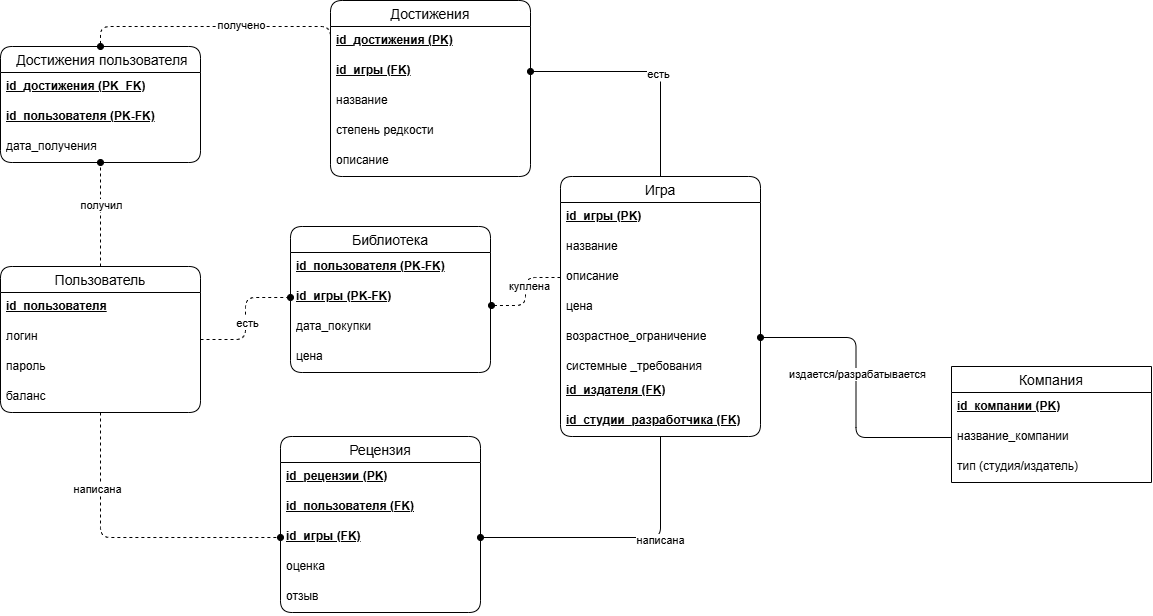

The diagram above was exported from draw.io. Its source (the exported page's mxGraphModel, read from the mxfile embedded in the PNG):
<mxGraphModel dx="1046" dy="785" grid="1" gridSize="10" guides="1" tooltips="1" connect="1" arrows="1" fold="1" page="1" pageScale="1" pageWidth="827" pageHeight="1169" background="light-dark(#ffffff, #000000)" math="0" shadow="0">
  <root>
    <mxCell id="0" />
    <mxCell id="1" parent="0" />
    <mxCell id="8y8UX-coDcYOkpQA4Jz7-110" edge="1" parent="1" source="8y8UX-coDcYOkpQA4Jz7-25" style="edgeStyle=orthogonalEdgeStyle;rounded=1;orthogonalLoop=1;jettySize=auto;html=1;exitX=0.5;exitY=0;exitDx=0;exitDy=0;entryX=1;entryY=0.5;entryDx=0;entryDy=0;curved=0;endArrow=oval;endFill=1;" target="8y8UX-coDcYOkpQA4Jz7-89">
      <mxGeometry relative="1" as="geometry" />
    </mxCell>
    <mxCell id="8y8UX-coDcYOkpQA4Jz7-111" connectable="0" parent="8y8UX-coDcYOkpQA4Jz7-110" style="edgeLabel;html=1;align=center;verticalAlign=middle;resizable=0;points=[];" value="есть" vertex="1">
      <mxGeometry relative="1" x="-0.0809" y="2" as="geometry">
        <mxPoint as="offset" />
      </mxGeometry>
    </mxCell>
    <mxCell id="8y8UX-coDcYOkpQA4Jz7-114" edge="1" parent="1" source="8y8UX-coDcYOkpQA4Jz7-25" style="edgeStyle=orthogonalEdgeStyle;rounded=1;orthogonalLoop=1;jettySize=auto;html=1;exitX=0.5;exitY=1;exitDx=0;exitDy=0;entryX=1;entryY=0.5;entryDx=0;entryDy=0;curved=0;endArrow=oval;endFill=1;" target="8y8UX-coDcYOkpQA4Jz7-66">
      <mxGeometry relative="1" as="geometry" />
    </mxCell>
    <mxCell id="8y8UX-coDcYOkpQA4Jz7-115" connectable="0" parent="8y8UX-coDcYOkpQA4Jz7-114" style="edgeLabel;html=1;align=center;verticalAlign=middle;resizable=0;points=[];" value="написана" vertex="1">
      <mxGeometry relative="1" x="-0.2797" y="2" as="geometry">
        <mxPoint as="offset" />
      </mxGeometry>
    </mxCell>
    <mxCell id="8y8UX-coDcYOkpQA4Jz7-25" parent="1" style="swimlane;fontStyle=0;childLayout=stackLayout;horizontal=1;startSize=26;horizontalStack=0;resizeParent=1;resizeParentMax=0;resizeLast=0;collapsible=1;marginBottom=0;align=center;fontSize=14;rounded=1;" value="Игра" vertex="1">
      <mxGeometry height="260" width="200" x="850" y="480" as="geometry" />
    </mxCell>
    <mxCell id="8y8UX-coDcYOkpQA4Jz7-26" parent="8y8UX-coDcYOkpQA4Jz7-25" style="text;strokeColor=none;fillColor=none;spacingLeft=4;spacingRight=4;overflow=hidden;rotatable=0;points=[[0,0.5],[1,0.5]];portConstraint=eastwest;fontSize=12;whiteSpace=wrap;html=1;" value="&lt;b&gt;&lt;u&gt;id_игры (PK)&lt;/u&gt;&lt;/b&gt;" vertex="1">
      <mxGeometry height="30" width="200" y="26" as="geometry" />
    </mxCell>
    <mxCell id="8y8UX-coDcYOkpQA4Jz7-27" parent="8y8UX-coDcYOkpQA4Jz7-25" style="text;strokeColor=none;fillColor=none;spacingLeft=4;spacingRight=4;overflow=hidden;rotatable=0;points=[[0,0.5],[1,0.5]];portConstraint=eastwest;fontSize=12;whiteSpace=wrap;html=1;" value="название" vertex="1">
      <mxGeometry height="30" width="200" y="56" as="geometry" />
    </mxCell>
    <mxCell id="8y8UX-coDcYOkpQA4Jz7-29" parent="8y8UX-coDcYOkpQA4Jz7-25" style="text;strokeColor=none;fillColor=none;spacingLeft=4;spacingRight=4;overflow=hidden;rotatable=0;points=[[0,0.5],[1,0.5]];portConstraint=eastwest;fontSize=12;whiteSpace=wrap;html=1;" value="описание" vertex="1">
      <mxGeometry height="30" width="200" y="86" as="geometry" />
    </mxCell>
    <mxCell id="vlSeukMqxveEAGYOB2tf-2" parent="8y8UX-coDcYOkpQA4Jz7-25" style="text;strokeColor=none;fillColor=none;spacingLeft=4;spacingRight=4;overflow=hidden;rotatable=0;points=[[0,0.5],[1,0.5]];portConstraint=eastwest;fontSize=12;whiteSpace=wrap;html=1;" value="цена" vertex="1">
      <mxGeometry height="30" width="200" y="116" as="geometry" />
    </mxCell>
    <mxCell id="8y8UX-coDcYOkpQA4Jz7-30" parent="8y8UX-coDcYOkpQA4Jz7-25" style="text;strokeColor=none;fillColor=none;spacingLeft=4;spacingRight=4;overflow=hidden;rotatable=0;points=[[0,0.5],[1,0.5]];portConstraint=eastwest;fontSize=12;whiteSpace=wrap;html=1;" value="возрастное_ограничениe" vertex="1">
      <mxGeometry height="30" width="200" y="146" as="geometry" />
    </mxCell>
    <mxCell id="8y8UX-coDcYOkpQA4Jz7-28" parent="8y8UX-coDcYOkpQA4Jz7-25" style="text;strokeColor=none;fillColor=none;spacingLeft=4;spacingRight=4;overflow=hidden;rotatable=0;points=[[0,0.5],[1,0.5]];portConstraint=eastwest;fontSize=12;whiteSpace=wrap;html=1;" value="системные _требования" vertex="1">
      <mxGeometry height="24" width="200" y="176" as="geometry" />
    </mxCell>
    <mxCell id="8y8UX-coDcYOkpQA4Jz7-33" parent="8y8UX-coDcYOkpQA4Jz7-25" style="text;strokeColor=none;fillColor=none;spacingLeft=4;spacingRight=4;overflow=hidden;rotatable=0;points=[[0,0.5],[1,0.5]];portConstraint=eastwest;fontSize=12;whiteSpace=wrap;html=1;" value="&lt;b&gt;&lt;u&gt;id_издателя (FK)&lt;/u&gt;&lt;/b&gt;" vertex="1">
      <mxGeometry height="30" width="200" y="200" as="geometry" />
    </mxCell>
    <mxCell id="8y8UX-coDcYOkpQA4Jz7-32" parent="8y8UX-coDcYOkpQA4Jz7-25" style="text;strokeColor=none;fillColor=none;spacingLeft=4;spacingRight=4;overflow=hidden;rotatable=0;points=[[0,0.5],[1,0.5]];portConstraint=eastwest;fontSize=12;whiteSpace=wrap;html=1;" value="&lt;b&gt;&lt;u&gt;id_студии_разработчика (FK)&lt;/u&gt;&lt;/b&gt;" vertex="1">
      <mxGeometry height="30" width="200" y="230" as="geometry" />
    </mxCell>
    <mxCell id="8y8UX-coDcYOkpQA4Jz7-96" edge="1" parent="1" source="8y8UX-coDcYOkpQA4Jz7-35" style="edgeStyle=orthogonalEdgeStyle;rounded=1;orthogonalLoop=1;jettySize=auto;html=1;exitX=1;exitY=0.5;exitDx=0;exitDy=0;entryX=0;entryY=0.5;entryDx=0;entryDy=0;curved=0;endArrow=oval;endFill=1;dashed=1;" target="8y8UX-coDcYOkpQA4Jz7-45">
      <mxGeometry relative="1" as="geometry" />
    </mxCell>
    <mxCell id="8y8UX-coDcYOkpQA4Jz7-98" connectable="0" parent="8y8UX-coDcYOkpQA4Jz7-96" style="edgeLabel;html=1;align=center;verticalAlign=middle;resizable=0;points=[];" value="есть" vertex="1">
      <mxGeometry relative="1" x="-0.0811" y="-1" as="geometry">
        <mxPoint as="offset" />
      </mxGeometry>
    </mxCell>
    <mxCell id="8y8UX-coDcYOkpQA4Jz7-102" edge="1" parent="1" source="8y8UX-coDcYOkpQA4Jz7-35" style="edgeStyle=orthogonalEdgeStyle;rounded=0;orthogonalLoop=1;jettySize=auto;html=1;exitX=0.5;exitY=0;exitDx=0;exitDy=0;entryX=0.5;entryY=1;entryDx=0;entryDy=0;dashed=1;endArrow=oval;endFill=1;" target="8y8UX-coDcYOkpQA4Jz7-79">
      <mxGeometry relative="1" as="geometry" />
    </mxCell>
    <mxCell id="8y8UX-coDcYOkpQA4Jz7-103" connectable="0" parent="8y8UX-coDcYOkpQA4Jz7-102" style="edgeLabel;html=1;align=center;verticalAlign=middle;resizable=0;points=[];" value="получил" vertex="1">
      <mxGeometry relative="1" x="0.1731" as="geometry">
        <mxPoint as="offset" />
      </mxGeometry>
    </mxCell>
    <mxCell id="8y8UX-coDcYOkpQA4Jz7-112" edge="1" parent="1" source="8y8UX-coDcYOkpQA4Jz7-35" style="edgeStyle=orthogonalEdgeStyle;rounded=1;orthogonalLoop=1;jettySize=auto;html=1;exitX=0.5;exitY=1;exitDx=0;exitDy=0;entryX=0;entryY=0.5;entryDx=0;entryDy=0;dashed=1;endArrow=oval;endFill=1;curved=0;" target="8y8UX-coDcYOkpQA4Jz7-66">
      <mxGeometry relative="1" as="geometry" />
    </mxCell>
    <mxCell id="8y8UX-coDcYOkpQA4Jz7-113" connectable="0" parent="8y8UX-coDcYOkpQA4Jz7-112" style="edgeLabel;html=1;align=center;verticalAlign=middle;resizable=0;points=[];" value="написана" vertex="1">
      <mxGeometry relative="1" x="-0.4984" y="-4" as="geometry">
        <mxPoint as="offset" />
      </mxGeometry>
    </mxCell>
    <mxCell id="8y8UX-coDcYOkpQA4Jz7-35" parent="1" style="swimlane;fontStyle=0;childLayout=stackLayout;horizontal=1;startSize=26;horizontalStack=0;resizeParent=1;resizeParentMax=0;resizeLast=0;collapsible=1;marginBottom=0;align=center;fontSize=14;rounded=1;" value="Пользователь" vertex="1">
      <mxGeometry height="146" width="200" x="290" y="570" as="geometry" />
    </mxCell>
    <mxCell id="8y8UX-coDcYOkpQA4Jz7-37" parent="8y8UX-coDcYOkpQA4Jz7-35" style="text;strokeColor=none;fillColor=none;spacingLeft=4;spacingRight=4;overflow=hidden;rotatable=0;points=[[0,0.5],[1,0.5]];portConstraint=eastwest;fontSize=12;whiteSpace=wrap;html=1;" value="&lt;b&gt;&lt;u&gt;id_пользователя&lt;/u&gt;&lt;/b&gt;" vertex="1">
      <mxGeometry height="30" width="200" y="26" as="geometry" />
    </mxCell>
    <mxCell id="vlSeukMqxveEAGYOB2tf-1" parent="8y8UX-coDcYOkpQA4Jz7-35" style="text;strokeColor=none;fillColor=none;spacingLeft=4;spacingRight=4;overflow=hidden;rotatable=0;points=[[0,0.5],[1,0.5]];portConstraint=eastwest;fontSize=12;whiteSpace=wrap;html=1;" value="логин" vertex="1">
      <mxGeometry height="30" width="200" y="56" as="geometry" />
    </mxCell>
    <mxCell id="8y8UX-coDcYOkpQA4Jz7-38" parent="8y8UX-coDcYOkpQA4Jz7-35" style="text;strokeColor=none;fillColor=none;spacingLeft=4;spacingRight=4;overflow=hidden;rotatable=0;points=[[0,0.5],[1,0.5]];portConstraint=eastwest;fontSize=12;whiteSpace=wrap;html=1;" value="пароль" vertex="1">
      <mxGeometry height="30" width="200" y="86" as="geometry" />
    </mxCell>
    <mxCell id="8y8UX-coDcYOkpQA4Jz7-39" parent="8y8UX-coDcYOkpQA4Jz7-35" style="text;strokeColor=none;fillColor=none;spacingLeft=4;spacingRight=4;overflow=hidden;rotatable=0;points=[[0,0.5],[1,0.5]];portConstraint=eastwest;fontSize=12;whiteSpace=wrap;html=1;" value="баланс" vertex="1">
      <mxGeometry height="30" width="200" y="116" as="geometry" />
    </mxCell>
    <mxCell id="8y8UX-coDcYOkpQA4Jz7-43" parent="1" style="swimlane;fontStyle=0;childLayout=stackLayout;horizontal=1;startSize=26;horizontalStack=0;resizeParent=1;resizeParentMax=0;resizeLast=0;collapsible=1;marginBottom=0;align=center;fontSize=14;rounded=1;" value="Библиотека" vertex="1">
      <mxGeometry height="146" width="200" x="580" y="530" as="geometry" />
    </mxCell>
    <mxCell id="8y8UX-coDcYOkpQA4Jz7-44" parent="8y8UX-coDcYOkpQA4Jz7-43" style="text;strokeColor=none;fillColor=none;spacingLeft=4;spacingRight=4;overflow=hidden;rotatable=0;points=[[0,0.5],[1,0.5]];portConstraint=eastwest;fontSize=12;whiteSpace=wrap;html=1;" value="&lt;u&gt;&lt;b&gt;id_пользователя (PK-FK)&lt;/b&gt;&lt;/u&gt;" vertex="1">
      <mxGeometry height="30" width="200" y="26" as="geometry" />
    </mxCell>
    <mxCell id="8y8UX-coDcYOkpQA4Jz7-45" parent="8y8UX-coDcYOkpQA4Jz7-43" style="text;strokeColor=none;fillColor=none;spacingLeft=4;spacingRight=4;overflow=hidden;rotatable=0;points=[[0,0.5],[1,0.5]];portConstraint=eastwest;fontSize=12;whiteSpace=wrap;html=1;" value="&lt;b&gt;&lt;u&gt;id_игры (PK-FK)&lt;/u&gt;&lt;/b&gt;" vertex="1">
      <mxGeometry height="30" width="200" y="56" as="geometry" />
    </mxCell>
    <mxCell id="8y8UX-coDcYOkpQA4Jz7-58" parent="8y8UX-coDcYOkpQA4Jz7-43" style="text;strokeColor=none;fillColor=none;spacingLeft=4;spacingRight=4;overflow=hidden;rotatable=0;points=[[0,0.5],[1,0.5]];portConstraint=eastwest;fontSize=12;whiteSpace=wrap;html=1;" value="дата_покупки" vertex="1">
      <mxGeometry height="30" width="200" y="86" as="geometry" />
    </mxCell>
    <mxCell id="8y8UX-coDcYOkpQA4Jz7-60" parent="8y8UX-coDcYOkpQA4Jz7-43" style="text;strokeColor=none;fillColor=none;spacingLeft=4;spacingRight=4;overflow=hidden;rotatable=0;points=[[0,0.5],[1,0.5]];portConstraint=eastwest;fontSize=12;whiteSpace=wrap;html=1;" value="цена" vertex="1">
      <mxGeometry height="30" width="200" y="116" as="geometry" />
    </mxCell>
    <mxCell id="8y8UX-coDcYOkpQA4Jz7-49" parent="1" style="swimlane;fontStyle=0;childLayout=stackLayout;horizontal=1;startSize=26;horizontalStack=0;resizeParent=1;resizeParentMax=0;resizeLast=0;collapsible=1;marginBottom=0;align=center;fontSize=14;" value="Компания" vertex="1">
      <mxGeometry height="116" width="200" x="1241" y="670" as="geometry" />
    </mxCell>
    <mxCell id="8y8UX-coDcYOkpQA4Jz7-50" parent="8y8UX-coDcYOkpQA4Jz7-49" style="text;strokeColor=none;fillColor=none;spacingLeft=4;spacingRight=4;overflow=hidden;rotatable=0;points=[[0,0.5],[1,0.5]];portConstraint=eastwest;fontSize=12;whiteSpace=wrap;html=1;" value="&lt;u&gt;&lt;b&gt;id_компании (PK)&lt;/b&gt;&lt;/u&gt;" vertex="1">
      <mxGeometry height="30" width="200" y="26" as="geometry" />
    </mxCell>
    <mxCell id="8y8UX-coDcYOkpQA4Jz7-51" parent="8y8UX-coDcYOkpQA4Jz7-49" style="text;strokeColor=none;fillColor=none;spacingLeft=4;spacingRight=4;overflow=hidden;rotatable=0;points=[[0,0.5],[1,0.5]];portConstraint=eastwest;fontSize=12;whiteSpace=wrap;html=1;" value="название_компании" vertex="1">
      <mxGeometry height="30" width="200" y="56" as="geometry" />
    </mxCell>
    <mxCell id="8y8UX-coDcYOkpQA4Jz7-52" parent="8y8UX-coDcYOkpQA4Jz7-49" style="text;strokeColor=none;fillColor=none;spacingLeft=4;spacingRight=4;overflow=hidden;rotatable=0;points=[[0,0.5],[1,0.5]];portConstraint=eastwest;fontSize=12;whiteSpace=wrap;html=1;" value="тип (студия/издатель)" vertex="1">
      <mxGeometry height="30" width="200" y="86" as="geometry" />
    </mxCell>
    <mxCell id="8y8UX-coDcYOkpQA4Jz7-63" parent="1" style="swimlane;fontStyle=0;childLayout=stackLayout;horizontal=1;startSize=26;horizontalStack=0;resizeParent=1;resizeParentMax=0;resizeLast=0;collapsible=1;marginBottom=0;align=center;fontSize=14;rounded=1;" value="Рецензия" vertex="1">
      <mxGeometry height="176" width="200" x="570" y="740" as="geometry" />
    </mxCell>
    <mxCell id="8y8UX-coDcYOkpQA4Jz7-64" parent="8y8UX-coDcYOkpQA4Jz7-63" style="text;strokeColor=none;fillColor=none;spacingLeft=4;spacingRight=4;overflow=hidden;rotatable=0;points=[[0,0.5],[1,0.5]];portConstraint=eastwest;fontSize=12;whiteSpace=wrap;html=1;" value="&lt;u&gt;&lt;b&gt;id_рецензии (PK)&lt;/b&gt;&lt;/u&gt;" vertex="1">
      <mxGeometry height="30" width="200" y="26" as="geometry" />
    </mxCell>
    <mxCell id="8y8UX-coDcYOkpQA4Jz7-65" parent="8y8UX-coDcYOkpQA4Jz7-63" style="text;strokeColor=none;fillColor=none;spacingLeft=4;spacingRight=4;overflow=hidden;rotatable=0;points=[[0,0.5],[1,0.5]];portConstraint=eastwest;fontSize=12;whiteSpace=wrap;html=1;" value="&lt;b&gt;&lt;u&gt;id_пользователя (FK)&lt;/u&gt;&lt;/b&gt;" vertex="1">
      <mxGeometry height="30" width="200" y="56" as="geometry" />
    </mxCell>
    <mxCell id="8y8UX-coDcYOkpQA4Jz7-66" parent="8y8UX-coDcYOkpQA4Jz7-63" style="text;strokeColor=none;fillColor=none;spacingLeft=4;spacingRight=4;overflow=hidden;rotatable=0;points=[[0,0.5],[1,0.5]];portConstraint=eastwest;fontSize=12;whiteSpace=wrap;html=1;" value="&lt;b&gt;&lt;u&gt;id_игры (FK)&lt;/u&gt;&lt;/b&gt;" vertex="1">
      <mxGeometry height="30" width="200" y="86" as="geometry" />
    </mxCell>
    <mxCell id="8y8UX-coDcYOkpQA4Jz7-68" parent="8y8UX-coDcYOkpQA4Jz7-63" style="text;strokeColor=none;fillColor=none;spacingLeft=4;spacingRight=4;overflow=hidden;rotatable=0;points=[[0,0.5],[1,0.5]];portConstraint=eastwest;fontSize=12;whiteSpace=wrap;html=1;" value="оценка" vertex="1">
      <mxGeometry height="30" width="200" y="116" as="geometry" />
    </mxCell>
    <mxCell id="8y8UX-coDcYOkpQA4Jz7-67" parent="8y8UX-coDcYOkpQA4Jz7-63" style="text;strokeColor=none;fillColor=none;spacingLeft=4;spacingRight=4;overflow=hidden;rotatable=0;points=[[0,0.5],[1,0.5]];portConstraint=eastwest;fontSize=12;whiteSpace=wrap;html=1;" value="отзыв" vertex="1">
      <mxGeometry height="30" width="200" y="146" as="geometry" />
    </mxCell>
    <mxCell id="8y8UX-coDcYOkpQA4Jz7-70" parent="1" style="swimlane;fontStyle=0;childLayout=stackLayout;horizontal=1;startSize=26;horizontalStack=0;resizeParent=1;resizeParentMax=0;resizeLast=0;collapsible=1;marginBottom=0;align=center;fontSize=14;rounded=1;" value="Достижения" vertex="1">
      <mxGeometry height="176" width="200" x="620" y="304" as="geometry" />
    </mxCell>
    <mxCell id="8y8UX-coDcYOkpQA4Jz7-71" parent="8y8UX-coDcYOkpQA4Jz7-70" style="text;strokeColor=none;fillColor=none;spacingLeft=4;spacingRight=4;overflow=hidden;rotatable=0;points=[[0,0.5],[1,0.5]];portConstraint=eastwest;fontSize=12;whiteSpace=wrap;html=1;" value="&lt;u&gt;&lt;b&gt;id_достижения (PK)&lt;/b&gt;&lt;/u&gt;" vertex="1">
      <mxGeometry height="30" width="200" y="26" as="geometry" />
    </mxCell>
    <mxCell id="8y8UX-coDcYOkpQA4Jz7-89" parent="8y8UX-coDcYOkpQA4Jz7-70" style="text;strokeColor=none;fillColor=none;spacingLeft=4;spacingRight=4;overflow=hidden;rotatable=0;points=[[0,0.5],[1,0.5]];portConstraint=eastwest;fontSize=12;whiteSpace=wrap;html=1;" value="&lt;u&gt;&lt;b&gt;id_игры (FK)&lt;/b&gt;&lt;/u&gt;" vertex="1">
      <mxGeometry height="30" width="200" y="56" as="geometry" />
    </mxCell>
    <mxCell id="8y8UX-coDcYOkpQA4Jz7-78" parent="8y8UX-coDcYOkpQA4Jz7-70" style="text;strokeColor=none;fillColor=none;spacingLeft=4;spacingRight=4;overflow=hidden;rotatable=0;points=[[0,0.5],[1,0.5]];portConstraint=eastwest;fontSize=12;whiteSpace=wrap;html=1;" value="название" vertex="1">
      <mxGeometry height="30" width="200" y="86" as="geometry" />
    </mxCell>
    <mxCell id="8y8UX-coDcYOkpQA4Jz7-72" parent="8y8UX-coDcYOkpQA4Jz7-70" style="text;strokeColor=none;fillColor=none;spacingLeft=4;spacingRight=4;overflow=hidden;rotatable=0;points=[[0,0.5],[1,0.5]];portConstraint=eastwest;fontSize=12;whiteSpace=wrap;html=1;" value="степень редкости" vertex="1">
      <mxGeometry height="30" width="200" y="116" as="geometry" />
    </mxCell>
    <mxCell id="8y8UX-coDcYOkpQA4Jz7-73" parent="8y8UX-coDcYOkpQA4Jz7-70" style="text;strokeColor=none;fillColor=none;spacingLeft=4;spacingRight=4;overflow=hidden;rotatable=0;points=[[0,0.5],[1,0.5]];portConstraint=eastwest;fontSize=12;whiteSpace=wrap;html=1;" value="описание" vertex="1">
      <mxGeometry height="30" width="200" y="146" as="geometry" />
    </mxCell>
    <mxCell id="8y8UX-coDcYOkpQA4Jz7-79" parent="1" style="swimlane;fontStyle=0;childLayout=stackLayout;horizontal=1;startSize=26;horizontalStack=0;resizeParent=1;resizeParentMax=0;resizeLast=0;collapsible=1;marginBottom=0;align=center;fontSize=14;rounded=1;" value=" Достижения пользователя" vertex="1">
      <mxGeometry height="116" width="200" x="290" y="350" as="geometry" />
    </mxCell>
    <mxCell id="8y8UX-coDcYOkpQA4Jz7-80" parent="8y8UX-coDcYOkpQA4Jz7-79" style="text;strokeColor=none;fillColor=none;spacingLeft=4;spacingRight=4;overflow=hidden;rotatable=0;points=[[0,0.5],[1,0.5]];portConstraint=eastwest;fontSize=12;whiteSpace=wrap;html=1;" value="&lt;u&gt;&lt;b&gt;id_достижения (PK_FK)&lt;/b&gt;&lt;/u&gt;" vertex="1">
      <mxGeometry height="30" width="200" y="26" as="geometry" />
    </mxCell>
    <mxCell id="8y8UX-coDcYOkpQA4Jz7-81" parent="8y8UX-coDcYOkpQA4Jz7-79" style="text;strokeColor=none;fillColor=none;spacingLeft=4;spacingRight=4;overflow=hidden;rotatable=0;points=[[0,0.5],[1,0.5]];portConstraint=eastwest;fontSize=12;whiteSpace=wrap;html=1;" value="&lt;b&gt;&lt;u&gt;id_пользователя (PK-FK)&lt;/u&gt;&lt;/b&gt;" vertex="1">
      <mxGeometry height="30" width="200" y="56" as="geometry" />
    </mxCell>
    <mxCell id="8y8UX-coDcYOkpQA4Jz7-91" parent="8y8UX-coDcYOkpQA4Jz7-79" style="text;strokeColor=none;fillColor=none;spacingLeft=4;spacingRight=4;overflow=hidden;rotatable=0;points=[[0,0.5],[1,0.5]];portConstraint=eastwest;fontSize=12;whiteSpace=wrap;html=1;" value="дата_получения" vertex="1">
      <mxGeometry height="30" width="200" y="86" as="geometry" />
    </mxCell>
    <mxCell id="8y8UX-coDcYOkpQA4Jz7-99" edge="1" parent="1" source="8y8UX-coDcYOkpQA4Jz7-29" style="edgeStyle=orthogonalEdgeStyle;rounded=1;orthogonalLoop=1;jettySize=auto;html=1;exitX=0;exitY=0.5;exitDx=0;exitDy=0;entryX=1.005;entryY=0.767;entryDx=0;entryDy=0;entryPerimeter=0;curved=0;endArrow=oval;endFill=1;dashed=1;" target="8y8UX-coDcYOkpQA4Jz7-45">
      <mxGeometry relative="1" as="geometry" />
    </mxCell>
    <mxCell id="8y8UX-coDcYOkpQA4Jz7-100" connectable="0" parent="8y8UX-coDcYOkpQA4Jz7-99" style="edgeLabel;html=1;align=center;verticalAlign=middle;resizable=0;points=[];" value="куплена" vertex="1">
      <mxGeometry relative="1" x="-0.0931" y="3" as="geometry">
        <mxPoint as="offset" />
      </mxGeometry>
    </mxCell>
    <mxCell id="8y8UX-coDcYOkpQA4Jz7-104" edge="1" parent="1" source="8y8UX-coDcYOkpQA4Jz7-89" style="edgeStyle=orthogonalEdgeStyle;rounded=1;orthogonalLoop=1;jettySize=auto;html=1;exitX=0;exitY=0.5;exitDx=0;exitDy=0;entryX=0.5;entryY=0;entryDx=0;entryDy=0;curved=0;dashed=1;endArrow=oval;endFill=1;" target="8y8UX-coDcYOkpQA4Jz7-79">
      <mxGeometry relative="1" as="geometry">
        <Array as="points">
          <mxPoint x="620" y="330" />
          <mxPoint x="390" y="330" />
        </Array>
      </mxGeometry>
    </mxCell>
    <mxCell id="8y8UX-coDcYOkpQA4Jz7-105" connectable="0" parent="8y8UX-coDcYOkpQA4Jz7-104" style="edgeLabel;html=1;align=center;verticalAlign=middle;resizable=0;points=[];" value="получено" vertex="1">
      <mxGeometry relative="1" x="-0.0836" y="-2" as="geometry">
        <mxPoint as="offset" />
      </mxGeometry>
    </mxCell>
    <mxCell id="8y8UX-coDcYOkpQA4Jz7-107" edge="1" parent="1" source="8y8UX-coDcYOkpQA4Jz7-51" style="edgeStyle=orthogonalEdgeStyle;rounded=1;orthogonalLoop=1;jettySize=auto;html=1;exitX=0;exitY=0.5;exitDx=0;exitDy=0;curved=0;endArrow=oval;endFill=1;" target="8y8UX-coDcYOkpQA4Jz7-30">
      <mxGeometry relative="1" as="geometry" />
    </mxCell>
    <mxCell id="8y8UX-coDcYOkpQA4Jz7-108" connectable="0" parent="8y8UX-coDcYOkpQA4Jz7-107" style="edgeLabel;html=1;align=center;verticalAlign=middle;resizable=0;points=[];" value="издается/разрабатывается" vertex="1">
      <mxGeometry relative="1" x="0.0889" y="-1" as="geometry">
        <mxPoint as="offset" />
      </mxGeometry>
    </mxCell>
  </root>
</mxGraphModel>